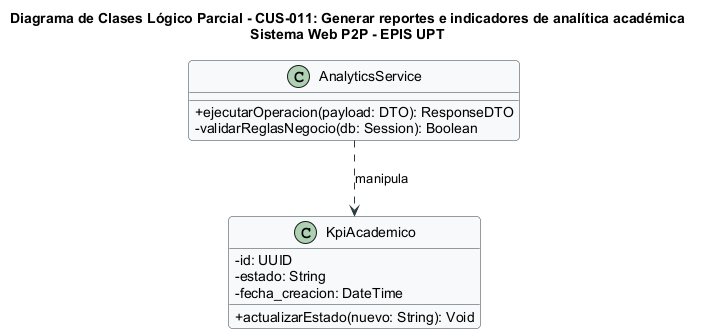

The diagram above was rendered by PlantUML. Its source (embedded in the PNG):
@startuml
title Diagrama de Clases Lógico Parcial - CUS-011: Generar reportes e indicadores de analítica académica\nSistema Web P2P - EPIS UPT

skinparam classAttributeIconSize 0
skinparam shadowing false
skinparam roundcorner 8
skinparam defaultFontName Arial
skinparam fontSize 10

skinparam class {
    BackgroundColor #F8F9FA
    BorderColor #2B3A42
    ArrowColor #2B3A42
}

class "AnalyticsService" as Controller {
  +ejecutarOperacion(payload: DTO): ResponseDTO
  -validarReglasNegocio(db: Session): Boolean
}

class "KpiAcademico" as Entity {
  -id: UUID
  -estado: String
  -fecha_creacion: DateTime
  +actualizarEstado(nuevo: String): Void
}

Controller ..> Entity : manipula
@enduml